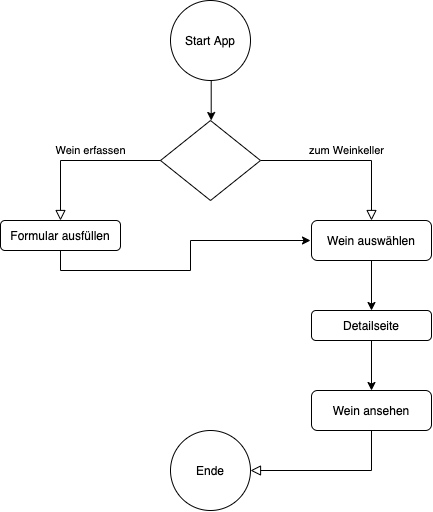

The diagram above was exported from draw.io. Its source (the exported page's mxGraphModel, read from the mxfile embedded in the PNG):
<mxGraphModel dx="1082" dy="674" grid="1" gridSize="10" guides="1" tooltips="1" connect="1" arrows="1" fold="1" page="1" pageScale="1" pageWidth="827" pageHeight="1169" math="0" shadow="0">
  <root>
    <mxCell id="WIyWlLk6GJQsqaUBKTNV-0" />
    <mxCell id="WIyWlLk6GJQsqaUBKTNV-1" parent="WIyWlLk6GJQsqaUBKTNV-0" />
    <mxCell id="WIyWlLk6GJQsqaUBKTNV-5" value="zum Weinkeller" style="edgeStyle=orthogonalEdgeStyle;rounded=0;html=1;jettySize=auto;orthogonalLoop=1;fontSize=11;endArrow=block;endFill=0;endSize=8;strokeWidth=1;shadow=0;labelBackgroundColor=none;" parent="WIyWlLk6GJQsqaUBKTNV-1" source="WIyWlLk6GJQsqaUBKTNV-6" edge="1">
      <mxGeometry y="10" relative="1" as="geometry">
        <mxPoint as="offset" />
        <mxPoint x="521" y="260" as="targetPoint" />
      </mxGeometry>
    </mxCell>
    <mxCell id="WIyWlLk6GJQsqaUBKTNV-6" value="" style="rhombus;whiteSpace=wrap;html=1;shadow=0;fontFamily=Helvetica;fontSize=12;align=center;strokeWidth=1;spacing=6;spacingTop=-4;" parent="WIyWlLk6GJQsqaUBKTNV-1" vertex="1">
      <mxGeometry x="310" y="160" width="100" height="80" as="geometry" />
    </mxCell>
    <mxCell id="WIyWlLk6GJQsqaUBKTNV-7" value="Wein auswählen" style="rounded=1;whiteSpace=wrap;html=1;fontSize=12;glass=0;strokeWidth=1;shadow=0;" parent="WIyWlLk6GJQsqaUBKTNV-1" vertex="1">
      <mxGeometry x="461" y="260" width="120" height="40" as="geometry" />
    </mxCell>
    <mxCell id="RrEgTJ0iXs3dP7IMHnEH-2" style="edgeStyle=orthogonalEdgeStyle;rounded=0;orthogonalLoop=1;jettySize=auto;html=1;exitX=0.5;exitY=1;exitDx=0;exitDy=0;entryX=0.5;entryY=0;entryDx=0;entryDy=0;" parent="WIyWlLk6GJQsqaUBKTNV-1" edge="1">
      <mxGeometry relative="1" as="geometry">
        <mxPoint x="360.71" y="159.9999999999999" as="targetPoint" />
        <mxPoint x="360.71" y="120" as="sourcePoint" />
      </mxGeometry>
    </mxCell>
    <mxCell id="RrEgTJ0iXs3dP7IMHnEH-0" value="Start App" style="ellipse;whiteSpace=wrap;html=1;aspect=fixed;" parent="WIyWlLk6GJQsqaUBKTNV-1" vertex="1">
      <mxGeometry x="320" y="40" width="80" height="80" as="geometry" />
    </mxCell>
    <mxCell id="RrEgTJ0iXs3dP7IMHnEH-6" style="edgeStyle=orthogonalEdgeStyle;rounded=0;orthogonalLoop=1;jettySize=auto;html=1;exitX=0.5;exitY=1;exitDx=0;exitDy=0;" parent="WIyWlLk6GJQsqaUBKTNV-1" source="RrEgTJ0iXs3dP7IMHnEH-3" edge="1">
      <mxGeometry relative="1" as="geometry">
        <mxPoint x="460" y="280" as="targetPoint" />
        <Array as="points">
          <mxPoint x="210" y="310" />
          <mxPoint x="340" y="310" />
          <mxPoint x="340" y="280" />
        </Array>
      </mxGeometry>
    </mxCell>
    <mxCell id="RrEgTJ0iXs3dP7IMHnEH-3" value="Formular ausfüllen" style="rounded=1;whiteSpace=wrap;html=1;" parent="WIyWlLk6GJQsqaUBKTNV-1" vertex="1">
      <mxGeometry x="150" y="260" width="120" height="30" as="geometry" />
    </mxCell>
    <mxCell id="RrEgTJ0iXs3dP7IMHnEH-4" value="Ende" style="ellipse;whiteSpace=wrap;html=1;aspect=fixed;" parent="WIyWlLk6GJQsqaUBKTNV-1" vertex="1">
      <mxGeometry x="320" y="470" width="80" height="80" as="geometry" />
    </mxCell>
    <mxCell id="RrEgTJ0iXs3dP7IMHnEH-7" value="" style="endArrow=classic;html=1;exitX=0.5;exitY=1;exitDx=0;exitDy=0;" parent="WIyWlLk6GJQsqaUBKTNV-1" source="WIyWlLk6GJQsqaUBKTNV-7" edge="1">
      <mxGeometry width="50" height="50" relative="1" as="geometry">
        <mxPoint x="441" y="330" as="sourcePoint" />
        <mxPoint x="521" y="350" as="targetPoint" />
      </mxGeometry>
    </mxCell>
    <mxCell id="RrEgTJ0iXs3dP7IMHnEH-8" value="Detailseite" style="rounded=1;whiteSpace=wrap;html=1;" parent="WIyWlLk6GJQsqaUBKTNV-1" vertex="1">
      <mxGeometry x="461" y="350" width="120" height="30" as="geometry" />
    </mxCell>
    <mxCell id="RrEgTJ0iXs3dP7IMHnEH-10" value="" style="endArrow=classic;html=1;exitX=0.5;exitY=1;exitDx=0;exitDy=0;" parent="WIyWlLk6GJQsqaUBKTNV-1" source="RrEgTJ0iXs3dP7IMHnEH-8" edge="1">
      <mxGeometry width="50" height="50" relative="1" as="geometry">
        <mxPoint x="505" y="420" as="sourcePoint" />
        <mxPoint x="521" y="430" as="targetPoint" />
      </mxGeometry>
    </mxCell>
    <mxCell id="RrEgTJ0iXs3dP7IMHnEH-11" value="Wein ansehen" style="rounded=1;whiteSpace=wrap;html=1;" parent="WIyWlLk6GJQsqaUBKTNV-1" vertex="1">
      <mxGeometry x="461" y="430" width="120" height="40" as="geometry" />
    </mxCell>
    <mxCell id="t2HkqR8rxtUmJXVYtopW-1" value="Wein erfassen" style="edgeStyle=orthogonalEdgeStyle;rounded=0;html=1;jettySize=auto;orthogonalLoop=1;fontSize=11;endArrow=block;endFill=0;endSize=8;strokeWidth=1;shadow=0;labelBackgroundColor=none;exitX=0;exitY=0.5;exitDx=0;exitDy=0;" edge="1" parent="WIyWlLk6GJQsqaUBKTNV-1" source="WIyWlLk6GJQsqaUBKTNV-6">
      <mxGeometry x="-0.125" y="-10" relative="1" as="geometry">
        <mxPoint as="offset" />
        <mxPoint x="210" y="260" as="targetPoint" />
        <mxPoint x="300" y="200" as="sourcePoint" />
        <Array as="points">
          <mxPoint x="210" y="200" />
          <mxPoint x="210" y="260" />
        </Array>
      </mxGeometry>
    </mxCell>
    <mxCell id="t2HkqR8rxtUmJXVYtopW-4" value="" style="edgeStyle=orthogonalEdgeStyle;rounded=0;html=1;jettySize=auto;orthogonalLoop=1;fontSize=11;endArrow=block;endFill=0;endSize=8;strokeWidth=1;shadow=0;labelBackgroundColor=none;exitX=0.5;exitY=1;exitDx=0;exitDy=0;" edge="1" parent="WIyWlLk6GJQsqaUBKTNV-1" source="RrEgTJ0iXs3dP7IMHnEH-11">
      <mxGeometry x="0.125" y="-10" relative="1" as="geometry">
        <mxPoint as="offset" />
        <mxPoint x="400" y="510" as="targetPoint" />
        <mxPoint x="550" y="500" as="sourcePoint" />
        <Array as="points">
          <mxPoint x="521" y="510" />
        </Array>
      </mxGeometry>
    </mxCell>
  </root>
</mxGraphModel>